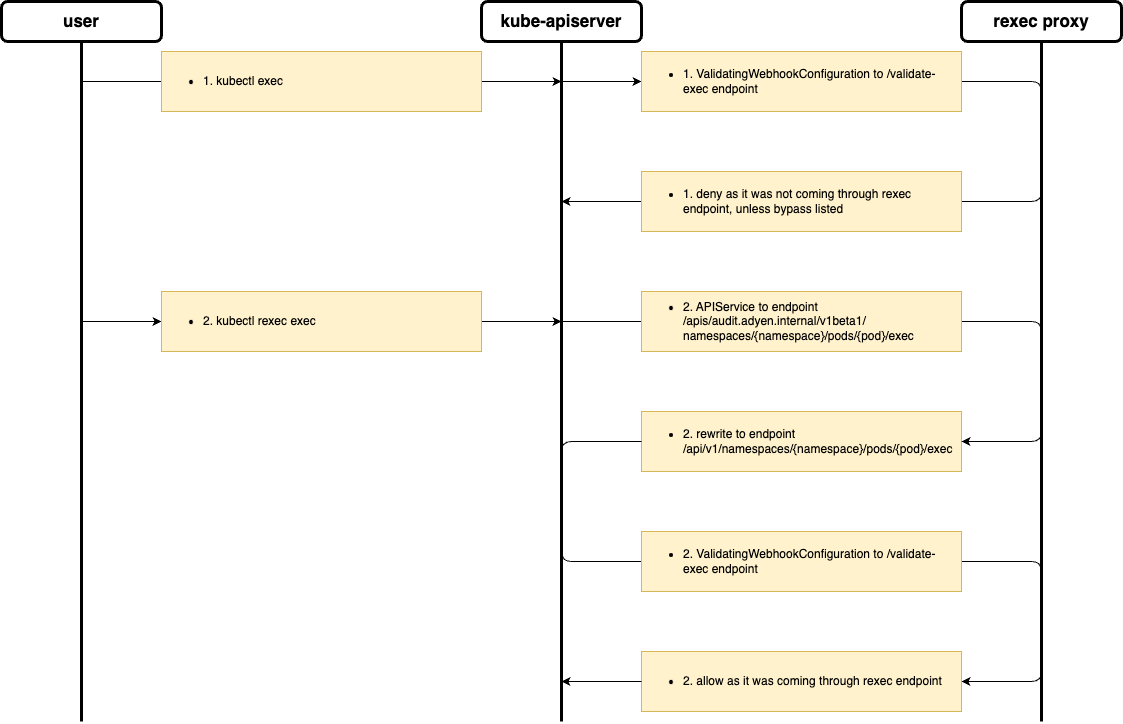

The diagram above was exported from draw.io. Its source (the exported page's mxGraphModel, read from the mxfile embedded in the PNG):
<mxGraphModel dx="964" dy="743" grid="1" gridSize="10" guides="1" tooltips="1" connect="1" arrows="1" fold="1" page="1" pageScale="1" pageWidth="827" pageHeight="1169" math="0" shadow="0">
  <root>
    <mxCell id="WIyWlLk6GJQsqaUBKTNV-0" />
    <mxCell id="WIyWlLk6GJQsqaUBKTNV-1" parent="WIyWlLk6GJQsqaUBKTNV-0" />
    <mxCell id="3ixHCufQtaN8qFr3FXuD-7" value="&lt;font style=&quot;font-size: 17px;&quot;&gt;&lt;b&gt;user&lt;/b&gt;&lt;/font&gt;" style="rounded=1;whiteSpace=wrap;html=1;strokeWidth=3;" parent="WIyWlLk6GJQsqaUBKTNV-1" vertex="1">
      <mxGeometry x="80" y="240" width="160" height="40" as="geometry" />
    </mxCell>
    <mxCell id="3ixHCufQtaN8qFr3FXuD-8" value="" style="endArrow=none;html=1;rounded=0;entryX=0.5;entryY=1;entryDx=0;entryDy=0;strokeWidth=3;" parent="WIyWlLk6GJQsqaUBKTNV-1" target="3ixHCufQtaN8qFr3FXuD-7" edge="1">
      <mxGeometry width="50" height="50" relative="1" as="geometry">
        <mxPoint x="160" y="960" as="sourcePoint" />
        <mxPoint x="440" y="360" as="targetPoint" />
      </mxGeometry>
    </mxCell>
    <mxCell id="3ixHCufQtaN8qFr3FXuD-9" value="&lt;b style=&quot;font-size: 17px;&quot;&gt;kube-apiserver&lt;/b&gt;" style="rounded=1;whiteSpace=wrap;html=1;strokeWidth=3;" parent="WIyWlLk6GJQsqaUBKTNV-1" vertex="1">
      <mxGeometry x="560" y="240" width="160" height="40" as="geometry" />
    </mxCell>
    <mxCell id="3ixHCufQtaN8qFr3FXuD-10" value="" style="endArrow=none;html=1;rounded=0;entryX=0.5;entryY=1;entryDx=0;entryDy=0;strokeWidth=3;" parent="WIyWlLk6GJQsqaUBKTNV-1" target="3ixHCufQtaN8qFr3FXuD-9" edge="1">
      <mxGeometry width="50" height="50" relative="1" as="geometry">
        <mxPoint x="640" y="960" as="sourcePoint" />
        <mxPoint x="440" y="360" as="targetPoint" />
      </mxGeometry>
    </mxCell>
    <mxCell id="3ixHCufQtaN8qFr3FXuD-11" value="&lt;b style=&quot;font-size: 17px;&quot;&gt;rexec proxy&lt;/b&gt;" style="rounded=1;whiteSpace=wrap;html=1;strokeWidth=3;" parent="WIyWlLk6GJQsqaUBKTNV-1" vertex="1">
      <mxGeometry x="1040" y="240" width="160" height="40" as="geometry" />
    </mxCell>
    <mxCell id="3ixHCufQtaN8qFr3FXuD-12" value="" style="endArrow=none;html=1;rounded=0;entryX=0.5;entryY=1;entryDx=0;entryDy=0;strokeWidth=3;" parent="WIyWlLk6GJQsqaUBKTNV-1" target="3ixHCufQtaN8qFr3FXuD-11" edge="1">
      <mxGeometry width="50" height="50" relative="1" as="geometry">
        <mxPoint x="1120" y="960" as="sourcePoint" />
        <mxPoint x="760" y="360" as="targetPoint" />
      </mxGeometry>
    </mxCell>
    <mxCell id="3ixHCufQtaN8qFr3FXuD-13" value="" style="endArrow=classic;html=1;rounded=0;" parent="WIyWlLk6GJQsqaUBKTNV-1" edge="1">
      <mxGeometry width="50" height="50" relative="1" as="geometry">
        <mxPoint x="160" y="320" as="sourcePoint" />
        <mxPoint x="640" y="320" as="targetPoint" />
      </mxGeometry>
    </mxCell>
    <mxCell id="3ixHCufQtaN8qFr3FXuD-14" value="&lt;ul&gt;&lt;li&gt;&lt;span style=&quot;background-color: initial;&quot;&gt;1. kubectl exec&lt;/span&gt;&lt;/li&gt;&lt;/ul&gt;" style="rounded=0;whiteSpace=wrap;html=1;fillColor=#fff2cc;strokeColor=#d6b656;align=left;" parent="WIyWlLk6GJQsqaUBKTNV-1" vertex="1">
      <mxGeometry x="240" y="290" width="320" height="60" as="geometry" />
    </mxCell>
    <mxCell id="3ixHCufQtaN8qFr3FXuD-16" value="" style="endArrow=classic;html=1;rounded=1;curved=0;" parent="WIyWlLk6GJQsqaUBKTNV-1" source="3ixHCufQtaN8qFr3FXuD-17" edge="1">
      <mxGeometry width="50" height="50" relative="1" as="geometry">
        <mxPoint x="640" y="320" as="sourcePoint" />
        <mxPoint x="640" y="440" as="targetPoint" />
        <Array as="points">
          <mxPoint x="1120" y="320" />
          <mxPoint x="1120" y="440" />
        </Array>
      </mxGeometry>
    </mxCell>
    <mxCell id="3ixHCufQtaN8qFr3FXuD-18" value="" style="endArrow=classic;html=1;rounded=1;curved=0;" parent="WIyWlLk6GJQsqaUBKTNV-1" target="3ixHCufQtaN8qFr3FXuD-17" edge="1">
      <mxGeometry width="50" height="50" relative="1" as="geometry">
        <mxPoint x="640" y="320" as="sourcePoint" />
        <mxPoint x="640" y="440" as="targetPoint" />
        <Array as="points" />
      </mxGeometry>
    </mxCell>
    <mxCell id="3ixHCufQtaN8qFr3FXuD-17" value="&lt;ul&gt;&lt;li&gt;&lt;span style=&quot;background-color: initial;&quot;&gt;1. ValidatingWebhookConfiguration to /validate-exec&amp;nbsp;&lt;/span&gt;endpoint&lt;/li&gt;&lt;/ul&gt;" style="rounded=0;whiteSpace=wrap;html=1;fillColor=#fff2cc;strokeColor=#d6b656;align=left;" parent="WIyWlLk6GJQsqaUBKTNV-1" vertex="1">
      <mxGeometry x="720" y="290" width="320" height="60" as="geometry" />
    </mxCell>
    <mxCell id="3ixHCufQtaN8qFr3FXuD-19" value="&lt;ul&gt;&lt;li&gt;1. deny as it was not coming through rexec endpoint, unless bypass listed&lt;/li&gt;&lt;/ul&gt;" style="rounded=0;whiteSpace=wrap;html=1;fillColor=#fff2cc;strokeColor=#d6b656;align=left;" parent="WIyWlLk6GJQsqaUBKTNV-1" vertex="1">
      <mxGeometry x="720" y="410" width="320" height="60" as="geometry" />
    </mxCell>
    <mxCell id="3ixHCufQtaN8qFr3FXuD-22" value="" style="endArrow=classic;html=1;rounded=0;" parent="WIyWlLk6GJQsqaUBKTNV-1" source="3ixHCufQtaN8qFr3FXuD-23" edge="1">
      <mxGeometry width="50" height="50" relative="1" as="geometry">
        <mxPoint x="160" y="560" as="sourcePoint" />
        <mxPoint x="640" y="560" as="targetPoint" />
      </mxGeometry>
    </mxCell>
    <mxCell id="3ixHCufQtaN8qFr3FXuD-24" value="" style="endArrow=classic;html=1;rounded=0;" parent="WIyWlLk6GJQsqaUBKTNV-1" target="3ixHCufQtaN8qFr3FXuD-23" edge="1">
      <mxGeometry width="50" height="50" relative="1" as="geometry">
        <mxPoint x="160" y="560" as="sourcePoint" />
        <mxPoint x="640" y="560" as="targetPoint" />
      </mxGeometry>
    </mxCell>
    <mxCell id="3ixHCufQtaN8qFr3FXuD-23" value="&lt;ul&gt;&lt;li&gt;&lt;span style=&quot;background-color: initial;&quot;&gt;2. kubectl rexec exec&lt;/span&gt;&lt;/li&gt;&lt;/ul&gt;" style="rounded=0;whiteSpace=wrap;html=1;fillColor=#fff2cc;strokeColor=#d6b656;align=left;" parent="WIyWlLk6GJQsqaUBKTNV-1" vertex="1">
      <mxGeometry x="240" y="530" width="320" height="60" as="geometry" />
    </mxCell>
    <mxCell id="3ixHCufQtaN8qFr3FXuD-29" value="&lt;ul&gt;&lt;li&gt;&lt;span style=&quot;background-color: initial;&quot;&gt;2. rewrite to&amp;nbsp;&lt;span style=&quot;background-color: initial;&quot;&gt;endpoint&amp;nbsp;&lt;br&gt;&lt;/span&gt;&lt;/span&gt;/api/v1/namespaces/{namespace}/pods/{pod}/exec&lt;/li&gt;&lt;/ul&gt;" style="rounded=0;whiteSpace=wrap;html=1;fillColor=#fff2cc;strokeColor=#d6b656;align=left;" parent="WIyWlLk6GJQsqaUBKTNV-1" vertex="1">
      <mxGeometry x="720" y="650" width="320" height="60" as="geometry" />
    </mxCell>
    <mxCell id="3ixHCufQtaN8qFr3FXuD-30" value="" style="endArrow=classic;html=1;rounded=1;entryX=1;entryY=0.5;entryDx=0;entryDy=0;curved=0;" parent="WIyWlLk6GJQsqaUBKTNV-1" target="3ixHCufQtaN8qFr3FXuD-29" edge="1">
      <mxGeometry width="50" height="50" relative="1" as="geometry">
        <mxPoint x="640" y="560" as="sourcePoint" />
        <mxPoint x="770" y="720" as="targetPoint" />
        <Array as="points">
          <mxPoint x="1120" y="560" />
          <mxPoint x="1120" y="680" />
        </Array>
      </mxGeometry>
    </mxCell>
    <mxCell id="3ixHCufQtaN8qFr3FXuD-31" value="&lt;ul&gt;&lt;li&gt;&lt;span style=&quot;background-color: initial;&quot;&gt;2. APIService to&amp;nbsp;&lt;span style=&quot;background-color: initial;&quot;&gt;endpoint&amp;nbsp;&lt;br&gt;&lt;/span&gt;&lt;/span&gt;/apis/audit.adyen.internal/v1beta1/&lt;br&gt;namespaces/{namespace}/pods/{pod}/exec&lt;/li&gt;&lt;/ul&gt;" style="rounded=0;whiteSpace=wrap;html=1;fillColor=#fff2cc;strokeColor=#d6b656;align=left;" parent="WIyWlLk6GJQsqaUBKTNV-1" vertex="1">
      <mxGeometry x="720" y="530" width="320" height="60" as="geometry" />
    </mxCell>
    <mxCell id="3ixHCufQtaN8qFr3FXuD-32" value="" style="endArrow=classic;html=1;rounded=1;exitX=0;exitY=0.5;exitDx=0;exitDy=0;curved=0;entryX=1;entryY=0.5;entryDx=0;entryDy=0;" parent="WIyWlLk6GJQsqaUBKTNV-1" source="3ixHCufQtaN8qFr3FXuD-29" target="3ixHCufQtaN8qFr3FXuD-34" edge="1">
      <mxGeometry width="50" height="50" relative="1" as="geometry">
        <mxPoint x="720" y="770" as="sourcePoint" />
        <mxPoint x="1060" y="920" as="targetPoint" />
        <Array as="points">
          <mxPoint x="640" y="680" />
          <mxPoint x="640" y="800" />
          <mxPoint x="1120" y="800" />
          <mxPoint x="1120" y="920" />
        </Array>
      </mxGeometry>
    </mxCell>
    <mxCell id="3ixHCufQtaN8qFr3FXuD-33" value="&lt;ul&gt;&lt;li&gt;&lt;span style=&quot;background-color: initial;&quot;&gt;2. ValidatingWebhookConfiguration to /validate-exec&amp;nbsp;&lt;/span&gt;endpoint&lt;/li&gt;&lt;/ul&gt;" style="rounded=0;whiteSpace=wrap;html=1;fillColor=#fff2cc;strokeColor=#d6b656;align=left;" parent="WIyWlLk6GJQsqaUBKTNV-1" vertex="1">
      <mxGeometry x="720" y="770" width="320" height="60" as="geometry" />
    </mxCell>
    <mxCell id="3ixHCufQtaN8qFr3FXuD-34" value="&lt;ul&gt;&lt;li&gt;2. allow as it was coming through rexec endpoint&lt;/li&gt;&lt;/ul&gt;" style="rounded=0;whiteSpace=wrap;html=1;fillColor=#fff2cc;strokeColor=#d6b656;align=left;" parent="WIyWlLk6GJQsqaUBKTNV-1" vertex="1">
      <mxGeometry x="720" y="890" width="320" height="60" as="geometry" />
    </mxCell>
    <mxCell id="3ixHCufQtaN8qFr3FXuD-35" value="" style="endArrow=classic;html=1;rounded=0;exitX=0;exitY=0.5;exitDx=0;exitDy=0;" parent="WIyWlLk6GJQsqaUBKTNV-1" source="3ixHCufQtaN8qFr3FXuD-34" edge="1">
      <mxGeometry width="50" height="50" relative="1" as="geometry">
        <mxPoint x="720" y="720" as="sourcePoint" />
        <mxPoint x="640" y="920" as="targetPoint" />
      </mxGeometry>
    </mxCell>
  </root>
</mxGraphModel>